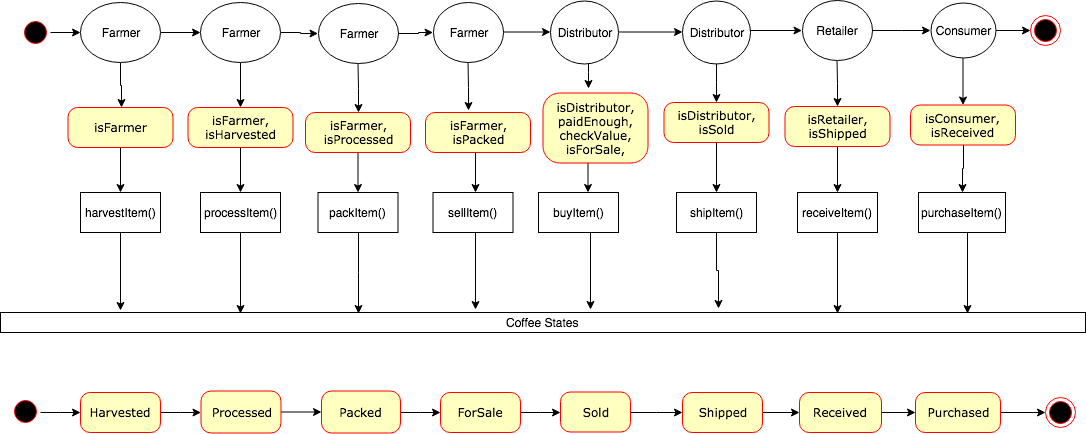

The diagram above was exported from draw.io. Its source (the exported page's mxGraphModel, read from the mxfile embedded in the PNG):
<mxGraphModel dx="941" dy="337" grid="1" gridSize="10" guides="1" tooltips="1" connect="1" arrows="1" fold="1" page="1" pageScale="1" pageWidth="1100" pageHeight="850" background="#ffffff" math="0" shadow="0">
  <root>
    <mxCell id="0" />
    <mxCell id="1" parent="0" />
    <mxCell id="S90evaAdbQQqdyyNI5yb-31" value="" style="edgeStyle=orthogonalEdgeStyle;rounded=0;orthogonalLoop=1;jettySize=auto;html=1;exitX=0.5;exitY=0;exitDx=0;exitDy=0;" edge="1" parent="1" source="382b91b5511bd0f7-1" target="YgsIxNnWUb62ZensYrKO-2">
      <mxGeometry relative="1" as="geometry" />
    </mxCell>
    <mxCell id="382b91b5511bd0f7-1" value="" style="ellipse;html=1;shape=startState;fillColor=#000000;strokeColor=#ff0000;rounded=1;shadow=0;comic=0;labelBackgroundColor=none;fontFamily=Verdana;fontSize=12;fontColor=#000000;align=center;direction=south;" parent="1" vertex="1">
      <mxGeometry x="20" y="65" width="30" height="30" as="geometry" />
    </mxCell>
    <mxCell id="S90evaAdbQQqdyyNI5yb-58" value="" style="edgeStyle=orthogonalEdgeStyle;rounded=0;orthogonalLoop=1;jettySize=auto;html=1;" edge="1" parent="1" source="382b91b5511bd0f7-5" target="382b91b5511bd0f7-10">
      <mxGeometry relative="1" as="geometry" />
    </mxCell>
    <mxCell id="382b91b5511bd0f7-5" value="Processed" style="rounded=1;whiteSpace=wrap;html=1;arcSize=24;fillColor=#ffffc0;strokeColor=#ff0000;shadow=0;comic=0;labelBackgroundColor=none;fontFamily=Verdana;fontSize=12;fontColor=#000000;align=center;" parent="1" vertex="1">
      <mxGeometry x="200.5" y="438.5" width="80" height="42" as="geometry" />
    </mxCell>
    <mxCell id="S90evaAdbQQqdyyNI5yb-57" value="" style="edgeStyle=orthogonalEdgeStyle;rounded=0;orthogonalLoop=1;jettySize=auto;html=1;" edge="1" parent="1" source="382b91b5511bd0f7-6" target="382b91b5511bd0f7-5">
      <mxGeometry relative="1" as="geometry" />
    </mxCell>
    <mxCell id="382b91b5511bd0f7-6" value="Harvested" style="rounded=1;whiteSpace=wrap;html=1;arcSize=24;fillColor=#ffffc0;strokeColor=#ff0000;shadow=0;comic=0;labelBackgroundColor=none;fontFamily=Verdana;fontSize=12;fontColor=#000000;align=center;" parent="1" vertex="1">
      <mxGeometry x="80" y="440" width="80" height="40" as="geometry" />
    </mxCell>
    <mxCell id="S90evaAdbQQqdyyNI5yb-59" value="" style="edgeStyle=orthogonalEdgeStyle;rounded=0;orthogonalLoop=1;jettySize=auto;html=1;" edge="1" parent="1" source="382b91b5511bd0f7-7" target="382b91b5511bd0f7-9">
      <mxGeometry relative="1" as="geometry" />
    </mxCell>
    <mxCell id="382b91b5511bd0f7-7" value="ForSale" style="rounded=1;whiteSpace=wrap;html=1;arcSize=24;fillColor=#ffffc0;strokeColor=#ff0000;shadow=0;comic=0;labelBackgroundColor=none;fontFamily=Verdana;fontSize=12;fontColor=#000000;align=center;" parent="1" vertex="1">
      <mxGeometry x="440" y="440" width="80" height="40" as="geometry" />
    </mxCell>
    <mxCell id="S90evaAdbQQqdyyNI5yb-71" value="" style="edgeStyle=orthogonalEdgeStyle;rounded=0;orthogonalLoop=1;jettySize=auto;html=1;" edge="1" parent="1" source="382b91b5511bd0f7-9" target="YgsIxNnWUb62ZensYrKO-20">
      <mxGeometry relative="1" as="geometry" />
    </mxCell>
    <mxCell id="382b91b5511bd0f7-9" value="Sold" style="rounded=1;whiteSpace=wrap;html=1;arcSize=24;fillColor=#ffffc0;strokeColor=#ff0000;shadow=0;comic=0;labelBackgroundColor=none;fontFamily=Verdana;fontSize=12;fontColor=#000000;align=center;" parent="1" vertex="1">
      <mxGeometry x="560" y="439.5" width="70" height="40" as="geometry" />
    </mxCell>
    <mxCell id="S90evaAdbQQqdyyNI5yb-69" value="" style="edgeStyle=orthogonalEdgeStyle;rounded=0;orthogonalLoop=1;jettySize=auto;html=1;" edge="1" parent="1" source="382b91b5511bd0f7-10" target="382b91b5511bd0f7-7">
      <mxGeometry relative="1" as="geometry" />
    </mxCell>
    <mxCell id="382b91b5511bd0f7-10" value="Packed" style="rounded=1;whiteSpace=wrap;html=1;arcSize=24;fillColor=#ffffc0;strokeColor=#ff0000;shadow=0;comic=0;labelBackgroundColor=none;fontFamily=Verdana;fontSize=12;fontColor=#000000;align=center;" parent="1" vertex="1">
      <mxGeometry x="321" y="438.5" width="79" height="42" as="geometry" />
    </mxCell>
    <mxCell id="YgsIxNnWUb62ZensYrKO-1" value="" style="ellipse;html=1;shape=endState;fillColor=#000000;strokeColor=#ff0000;" parent="1" vertex="1">
      <mxGeometry x="1030" y="62.5" width="30" height="30" as="geometry" />
    </mxCell>
    <mxCell id="YgsIxNnWUb62ZensYrKO-65" value="" style="edgeStyle=orthogonalEdgeStyle;rounded=0;orthogonalLoop=1;jettySize=auto;html=1;" parent="1" source="YgsIxNnWUb62ZensYrKO-2" target="YgsIxNnWUb62ZensYrKO-19" edge="1">
      <mxGeometry relative="1" as="geometry" />
    </mxCell>
    <mxCell id="YgsIxNnWUb62ZensYrKO-75" value="" style="edgeStyle=orthogonalEdgeStyle;rounded=0;orthogonalLoop=1;jettySize=auto;html=1;entryX=0.5;entryY=0;entryDx=0;entryDy=0;" parent="1" source="YgsIxNnWUb62ZensYrKO-2" target="YgsIxNnWUb62ZensYrKO-54" edge="1">
      <mxGeometry relative="1" as="geometry" />
    </mxCell>
    <mxCell id="YgsIxNnWUb62ZensYrKO-2" value="Farmer" style="ellipse;whiteSpace=wrap;html=1;" parent="1" vertex="1">
      <mxGeometry x="80" y="50" width="80" height="60" as="geometry" />
    </mxCell>
    <mxCell id="YgsIxNnWUb62ZensYrKO-67" value="" style="edgeStyle=orthogonalEdgeStyle;rounded=0;orthogonalLoop=1;jettySize=auto;html=1;" parent="1" source="YgsIxNnWUb62ZensYrKO-3" target="YgsIxNnWUb62ZensYrKO-18" edge="1">
      <mxGeometry relative="1" as="geometry" />
    </mxCell>
    <mxCell id="YgsIxNnWUb62ZensYrKO-77" value="" style="edgeStyle=orthogonalEdgeStyle;rounded=0;orthogonalLoop=1;jettySize=auto;html=1;entryX=0.5;entryY=0;entryDx=0;entryDy=0;" parent="1" source="YgsIxNnWUb62ZensYrKO-3" target="S90evaAdbQQqdyyNI5yb-4" edge="1">
      <mxGeometry relative="1" as="geometry">
        <mxPoint x="360" y="150" as="targetPoint" />
      </mxGeometry>
    </mxCell>
    <mxCell id="YgsIxNnWUb62ZensYrKO-3" value="Farmer" style="ellipse;whiteSpace=wrap;html=1;" parent="1" vertex="1">
      <mxGeometry x="317.5" y="51" width="80" height="60" as="geometry" />
    </mxCell>
    <mxCell id="YgsIxNnWUb62ZensYrKO-79" value="" style="edgeStyle=orthogonalEdgeStyle;rounded=0;orthogonalLoop=1;jettySize=auto;html=1;" parent="1" source="YgsIxNnWUb62ZensYrKO-4" edge="1">
      <mxGeometry relative="1" as="geometry">
        <mxPoint x="588" y="136" as="targetPoint" />
        <Array as="points">
          <mxPoint x="588" y="120" />
          <mxPoint x="588" y="120" />
        </Array>
      </mxGeometry>
    </mxCell>
    <mxCell id="S90evaAdbQQqdyyNI5yb-29" value="" style="edgeStyle=orthogonalEdgeStyle;rounded=0;orthogonalLoop=1;jettySize=auto;html=1;" edge="1" parent="1" source="YgsIxNnWUb62ZensYrKO-4" target="S90evaAdbQQqdyyNI5yb-14">
      <mxGeometry relative="1" as="geometry" />
    </mxCell>
    <mxCell id="YgsIxNnWUb62ZensYrKO-4" value="Distributor" style="ellipse;whiteSpace=wrap;html=1;" parent="1" vertex="1">
      <mxGeometry x="550" y="48" width="68" height="63" as="geometry" />
    </mxCell>
    <mxCell id="YgsIxNnWUb62ZensYrKO-71" value="" style="edgeStyle=orthogonalEdgeStyle;rounded=0;orthogonalLoop=1;jettySize=auto;html=1;" parent="1" source="YgsIxNnWUb62ZensYrKO-5" target="YgsIxNnWUb62ZensYrKO-6" edge="1">
      <mxGeometry relative="1" as="geometry" />
    </mxCell>
    <mxCell id="S90evaAdbQQqdyyNI5yb-46" value="" style="edgeStyle=orthogonalEdgeStyle;rounded=0;orthogonalLoop=1;jettySize=auto;html=1;" edge="1" parent="1" source="YgsIxNnWUb62ZensYrKO-5" target="S90evaAdbQQqdyyNI5yb-12">
      <mxGeometry relative="1" as="geometry" />
    </mxCell>
    <mxCell id="YgsIxNnWUb62ZensYrKO-5" value="Retailer" style="ellipse;whiteSpace=wrap;html=1;" parent="1" vertex="1">
      <mxGeometry x="801.5" y="48" width="70" height="60" as="geometry" />
    </mxCell>
    <mxCell id="YgsIxNnWUb62ZensYrKO-72" value="" style="edgeStyle=orthogonalEdgeStyle;rounded=0;orthogonalLoop=1;jettySize=auto;html=1;" parent="1" source="YgsIxNnWUb62ZensYrKO-6" target="YgsIxNnWUb62ZensYrKO-1" edge="1">
      <mxGeometry relative="1" as="geometry" />
    </mxCell>
    <mxCell id="S90evaAdbQQqdyyNI5yb-51" value="" style="edgeStyle=orthogonalEdgeStyle;rounded=0;orthogonalLoop=1;jettySize=auto;html=1;" edge="1" parent="1" source="YgsIxNnWUb62ZensYrKO-6" target="S90evaAdbQQqdyyNI5yb-25">
      <mxGeometry relative="1" as="geometry" />
    </mxCell>
    <mxCell id="YgsIxNnWUb62ZensYrKO-6" value="Consumer" style="ellipse;whiteSpace=wrap;html=1;" parent="1" vertex="1">
      <mxGeometry x="930" y="50" width="65" height="55" as="geometry" />
    </mxCell>
    <mxCell id="S90evaAdbQQqdyyNI5yb-1" style="edgeStyle=orthogonalEdgeStyle;rounded=0;orthogonalLoop=1;jettySize=auto;html=1;exitX=0.5;exitY=1;exitDx=0;exitDy=0;entryX=0.111;entryY=-0.1;entryDx=0;entryDy=0;entryPerimeter=0;" edge="1" parent="1" source="YgsIxNnWUb62ZensYrKO-7" target="YgsIxNnWUb62ZensYrKO-53">
      <mxGeometry relative="1" as="geometry">
        <mxPoint x="120" y="350" as="targetPoint" />
      </mxGeometry>
    </mxCell>
    <mxCell id="YgsIxNnWUb62ZensYrKO-7" value="harvestItem()" style="html=1;" parent="1" vertex="1">
      <mxGeometry x="80" y="240" width="80" height="40" as="geometry" />
    </mxCell>
    <mxCell id="YgsIxNnWUb62ZensYrKO-87" value="" style="edgeStyle=orthogonalEdgeStyle;rounded=0;orthogonalLoop=1;jettySize=auto;html=1;" parent="1" edge="1">
      <mxGeometry relative="1" as="geometry">
        <mxPoint x="475" y="200" as="sourcePoint" />
        <mxPoint x="475" y="240" as="targetPoint" />
      </mxGeometry>
    </mxCell>
    <mxCell id="YgsIxNnWUb62ZensYrKO-88" value="" style="edgeStyle=orthogonalEdgeStyle;rounded=0;orthogonalLoop=1;jettySize=auto;html=1;" parent="1" edge="1">
      <mxGeometry relative="1" as="geometry">
        <mxPoint x="587.5" y="200" as="sourcePoint" />
        <mxPoint x="587.5" y="240" as="targetPoint" />
      </mxGeometry>
    </mxCell>
    <mxCell id="YgsIxNnWUb62ZensYrKO-70" value="" style="edgeStyle=orthogonalEdgeStyle;rounded=0;orthogonalLoop=1;jettySize=auto;html=1;" parent="1" target="YgsIxNnWUb62ZensYrKO-5" edge="1">
      <mxGeometry relative="1" as="geometry">
        <mxPoint x="730" y="78" as="sourcePoint" />
      </mxGeometry>
    </mxCell>
    <mxCell id="YgsIxNnWUb62ZensYrKO-74" value="" style="edgeStyle=orthogonalEdgeStyle;rounded=0;orthogonalLoop=1;jettySize=auto;html=1;" parent="1" source="YgsIxNnWUb62ZensYrKO-18" target="YgsIxNnWUb62ZensYrKO-4" edge="1">
      <mxGeometry relative="1" as="geometry" />
    </mxCell>
    <mxCell id="YgsIxNnWUb62ZensYrKO-78" value="" style="edgeStyle=orthogonalEdgeStyle;rounded=0;orthogonalLoop=1;jettySize=auto;html=1;entryX=0.41;entryY=-0.05;entryDx=0;entryDy=0;entryPerimeter=0;" parent="1" source="YgsIxNnWUb62ZensYrKO-18" target="S90evaAdbQQqdyyNI5yb-6" edge="1">
      <mxGeometry relative="1" as="geometry">
        <mxPoint x="475" y="160" as="targetPoint" />
      </mxGeometry>
    </mxCell>
    <mxCell id="YgsIxNnWUb62ZensYrKO-18" value="Farmer" style="ellipse;whiteSpace=wrap;html=1;" parent="1" vertex="1">
      <mxGeometry x="432.5" y="49.5" width="70" height="60" as="geometry" />
    </mxCell>
    <mxCell id="S90evaAdbQQqdyyNI5yb-33" value="" style="edgeStyle=orthogonalEdgeStyle;rounded=0;orthogonalLoop=1;jettySize=auto;html=1;" edge="1" parent="1" source="YgsIxNnWUb62ZensYrKO-19" target="S90evaAdbQQqdyyNI5yb-2">
      <mxGeometry relative="1" as="geometry" />
    </mxCell>
    <mxCell id="S90evaAdbQQqdyyNI5yb-45" value="" style="edgeStyle=orthogonalEdgeStyle;rounded=0;orthogonalLoop=1;jettySize=auto;html=1;" edge="1" parent="1" source="YgsIxNnWUb62ZensYrKO-19" target="YgsIxNnWUb62ZensYrKO-3">
      <mxGeometry relative="1" as="geometry" />
    </mxCell>
    <mxCell id="YgsIxNnWUb62ZensYrKO-19" value="Farmer" style="ellipse;whiteSpace=wrap;html=1;" parent="1" vertex="1">
      <mxGeometry x="200" y="50" width="80" height="60" as="geometry" />
    </mxCell>
    <mxCell id="S90evaAdbQQqdyyNI5yb-61" value="" style="edgeStyle=orthogonalEdgeStyle;rounded=0;orthogonalLoop=1;jettySize=auto;html=1;" edge="1" parent="1" source="YgsIxNnWUb62ZensYrKO-20" target="YgsIxNnWUb62ZensYrKO-23">
      <mxGeometry relative="1" as="geometry" />
    </mxCell>
    <mxCell id="YgsIxNnWUb62ZensYrKO-20" value="Shipped" style="rounded=1;whiteSpace=wrap;html=1;arcSize=24;fillColor=#ffffc0;strokeColor=#ff0000;shadow=0;comic=0;labelBackgroundColor=none;fontFamily=Verdana;fontSize=12;fontColor=#000000;align=center;" parent="1" vertex="1">
      <mxGeometry x="682" y="440" width="80" height="40" as="geometry" />
    </mxCell>
    <mxCell id="S90evaAdbQQqdyyNI5yb-65" value="" style="edgeStyle=orthogonalEdgeStyle;rounded=0;orthogonalLoop=1;jettySize=auto;html=1;entryX=0;entryY=0.5;entryDx=0;entryDy=0;" edge="1" parent="1" source="YgsIxNnWUb62ZensYrKO-21" target="YgsIxNnWUb62ZensYrKO-26">
      <mxGeometry relative="1" as="geometry">
        <mxPoint x="1080" y="460" as="targetPoint" />
      </mxGeometry>
    </mxCell>
    <mxCell id="YgsIxNnWUb62ZensYrKO-21" value="Purchased" style="rounded=1;whiteSpace=wrap;html=1;arcSize=24;fillColor=#ffffc0;strokeColor=#ff0000;shadow=0;comic=0;labelBackgroundColor=none;fontFamily=Verdana;fontSize=12;fontColor=#000000;align=center;" parent="1" vertex="1">
      <mxGeometry x="915" y="440" width="85" height="40" as="geometry" />
    </mxCell>
    <mxCell id="S90evaAdbQQqdyyNI5yb-66" value="" style="edgeStyle=orthogonalEdgeStyle;rounded=0;orthogonalLoop=1;jettySize=auto;html=1;" edge="1" parent="1" source="YgsIxNnWUb62ZensYrKO-23" target="YgsIxNnWUb62ZensYrKO-21">
      <mxGeometry relative="1" as="geometry" />
    </mxCell>
    <mxCell id="YgsIxNnWUb62ZensYrKO-23" value="Received" style="rounded=1;whiteSpace=wrap;html=1;arcSize=24;fillColor=#ffffc0;strokeColor=#ff0000;shadow=0;comic=0;labelBackgroundColor=none;fontFamily=Verdana;fontSize=12;fontColor=#000000;align=center;" parent="1" vertex="1">
      <mxGeometry x="799" y="440" width="82" height="40" as="geometry" />
    </mxCell>
    <mxCell id="S90evaAdbQQqdyyNI5yb-56" value="" style="edgeStyle=orthogonalEdgeStyle;rounded=0;orthogonalLoop=1;jettySize=auto;html=1;" edge="1" parent="1" source="YgsIxNnWUb62ZensYrKO-25" target="382b91b5511bd0f7-6">
      <mxGeometry relative="1" as="geometry" />
    </mxCell>
    <mxCell id="YgsIxNnWUb62ZensYrKO-25" value="" style="ellipse;html=1;shape=startState;fillColor=#000000;strokeColor=#ff0000;rounded=1;shadow=0;comic=0;labelBackgroundColor=none;fontFamily=Verdana;fontSize=12;fontColor=#000000;align=center;direction=west;" parent="1" vertex="1">
      <mxGeometry x="10" y="444.5" width="30" height="30" as="geometry" />
    </mxCell>
    <mxCell id="YgsIxNnWUb62ZensYrKO-26" value="" style="ellipse;html=1;shape=endState;fillColor=#000000;strokeColor=#ff0000;" parent="1" vertex="1">
      <mxGeometry x="1045" y="444.5" width="30" height="30" as="geometry" />
    </mxCell>
    <mxCell id="YgsIxNnWUb62ZensYrKO-53" value="Coffee States" style="html=1;" parent="1" vertex="1">
      <mxGeometry y="360" width="1085" height="20" as="geometry" />
    </mxCell>
    <mxCell id="S90evaAdbQQqdyyNI5yb-32" value="" style="edgeStyle=orthogonalEdgeStyle;rounded=0;orthogonalLoop=1;jettySize=auto;html=1;" edge="1" parent="1" source="YgsIxNnWUb62ZensYrKO-54" target="YgsIxNnWUb62ZensYrKO-7">
      <mxGeometry relative="1" as="geometry" />
    </mxCell>
    <mxCell id="YgsIxNnWUb62ZensYrKO-54" value="isFarmer" style="rounded=1;whiteSpace=wrap;html=1;arcSize=24;fillColor=#ffffc0;strokeColor=#ff0000;shadow=0;comic=0;labelBackgroundColor=none;fontFamily=Verdana;fontSize=12;fontColor=#000000;align=center;" parent="1" vertex="1">
      <mxGeometry x="67.5" y="155" width="105" height="40" as="geometry" />
    </mxCell>
    <mxCell id="YgsIxNnWUb62ZensYrKO-96" value="" style="edgeStyle=orthogonalEdgeStyle;rounded=0;orthogonalLoop=1;jettySize=auto;html=1;entryX=0.438;entryY=-0.15;entryDx=0;entryDy=0;entryPerimeter=0;" parent="1" target="YgsIxNnWUb62ZensYrKO-53" edge="1">
      <mxGeometry relative="1" as="geometry">
        <mxPoint x="475" y="280" as="sourcePoint" />
      </mxGeometry>
    </mxCell>
    <mxCell id="YgsIxNnWUb62ZensYrKO-97" value="" style="edgeStyle=orthogonalEdgeStyle;rounded=0;orthogonalLoop=1;jettySize=auto;html=1;" parent="1" edge="1">
      <mxGeometry relative="1" as="geometry">
        <mxPoint x="590" y="357" as="targetPoint" />
        <mxPoint x="588" y="280" as="sourcePoint" />
        <Array as="points">
          <mxPoint x="590" y="280" />
        </Array>
      </mxGeometry>
    </mxCell>
    <mxCell id="S90evaAdbQQqdyyNI5yb-38" value="" style="edgeStyle=orthogonalEdgeStyle;rounded=0;orthogonalLoop=1;jettySize=auto;html=1;" edge="1" parent="1" source="S90evaAdbQQqdyyNI5yb-2" target="S90evaAdbQQqdyyNI5yb-3">
      <mxGeometry relative="1" as="geometry" />
    </mxCell>
    <mxCell id="S90evaAdbQQqdyyNI5yb-2" value="isFarmer,&lt;br&gt;isHarvested&lt;br&gt;" style="rounded=1;whiteSpace=wrap;html=1;arcSize=24;fillColor=#ffffc0;strokeColor=#ff0000;shadow=0;comic=0;labelBackgroundColor=none;fontFamily=Verdana;fontSize=12;fontColor=#000000;align=center;" vertex="1" parent="1">
      <mxGeometry x="187.5" y="155" width="105" height="40" as="geometry" />
    </mxCell>
    <mxCell id="S90evaAdbQQqdyyNI5yb-39" value="" style="edgeStyle=orthogonalEdgeStyle;rounded=0;orthogonalLoop=1;jettySize=auto;html=1;entryX=0.221;entryY=0.05;entryDx=0;entryDy=0;entryPerimeter=0;" edge="1" parent="1" source="S90evaAdbQQqdyyNI5yb-3" target="YgsIxNnWUb62ZensYrKO-53">
      <mxGeometry relative="1" as="geometry" />
    </mxCell>
    <mxCell id="S90evaAdbQQqdyyNI5yb-3" value="processItem()" style="html=1;" vertex="1" parent="1">
      <mxGeometry x="200" y="240" width="80" height="40" as="geometry" />
    </mxCell>
    <mxCell id="S90evaAdbQQqdyyNI5yb-43" value="" style="edgeStyle=orthogonalEdgeStyle;rounded=0;orthogonalLoop=1;jettySize=auto;html=1;" edge="1" parent="1" source="S90evaAdbQQqdyyNI5yb-4" target="S90evaAdbQQqdyyNI5yb-5">
      <mxGeometry relative="1" as="geometry" />
    </mxCell>
    <mxCell id="S90evaAdbQQqdyyNI5yb-4" value="isFarmer,&lt;br&gt;isProcessed&lt;br&gt;" style="rounded=1;whiteSpace=wrap;html=1;arcSize=24;fillColor=#ffffc0;strokeColor=#ff0000;shadow=0;comic=0;labelBackgroundColor=none;fontFamily=Verdana;fontSize=12;fontColor=#000000;align=center;" vertex="1" parent="1">
      <mxGeometry x="305" y="160" width="105" height="40" as="geometry" />
    </mxCell>
    <mxCell id="S90evaAdbQQqdyyNI5yb-44" value="" style="edgeStyle=orthogonalEdgeStyle;rounded=0;orthogonalLoop=1;jettySize=auto;html=1;entryX=0.33;entryY=0.05;entryDx=0;entryDy=0;entryPerimeter=0;" edge="1" parent="1" source="S90evaAdbQQqdyyNI5yb-5" target="YgsIxNnWUb62ZensYrKO-53">
      <mxGeometry relative="1" as="geometry" />
    </mxCell>
    <mxCell id="S90evaAdbQQqdyyNI5yb-5" value="packItem()" style="html=1;" vertex="1" parent="1">
      <mxGeometry x="317.5" y="240" width="80" height="40" as="geometry" />
    </mxCell>
    <mxCell id="S90evaAdbQQqdyyNI5yb-6" value="isFarmer,&lt;br&gt;isPacked&lt;br&gt;" style="rounded=1;whiteSpace=wrap;html=1;arcSize=24;fillColor=#ffffc0;strokeColor=#ff0000;shadow=0;comic=0;labelBackgroundColor=none;fontFamily=Verdana;fontSize=12;fontColor=#000000;align=center;" vertex="1" parent="1">
      <mxGeometry x="425" y="160" width="105" height="40" as="geometry" />
    </mxCell>
    <mxCell id="S90evaAdbQQqdyyNI5yb-7" value="sellItem()" style="html=1;" vertex="1" parent="1">
      <mxGeometry x="432.5" y="240" width="80" height="40" as="geometry" />
    </mxCell>
    <mxCell id="S90evaAdbQQqdyyNI5yb-8" value="isDistributor,&lt;br&gt;paidEnough,&lt;br&gt;checkValue,&lt;br&gt;isForSale,&lt;br&gt;" style="rounded=1;whiteSpace=wrap;html=1;arcSize=24;fillColor=#ffffc0;strokeColor=#ff0000;shadow=0;comic=0;labelBackgroundColor=none;fontFamily=Verdana;fontSize=12;fontColor=#000000;align=center;" vertex="1" parent="1">
      <mxGeometry x="542.5" y="140.5" width="105" height="70" as="geometry" />
    </mxCell>
    <mxCell id="S90evaAdbQQqdyyNI5yb-9" value="buyItem()" style="html=1;" vertex="1" parent="1">
      <mxGeometry x="538" y="240" width="80" height="40" as="geometry" />
    </mxCell>
    <mxCell id="S90evaAdbQQqdyyNI5yb-23" value="" style="edgeStyle=orthogonalEdgeStyle;rounded=0;orthogonalLoop=1;jettySize=auto;html=1;exitX=0.5;exitY=1;exitDx=0;exitDy=0;entryX=0.5;entryY=0;entryDx=0;entryDy=0;" edge="1" parent="1" source="S90evaAdbQQqdyyNI5yb-19" target="S90evaAdbQQqdyyNI5yb-20">
      <mxGeometry relative="1" as="geometry" />
    </mxCell>
    <mxCell id="S90evaAdbQQqdyyNI5yb-47" value="" style="edgeStyle=orthogonalEdgeStyle;rounded=0;orthogonalLoop=1;jettySize=auto;html=1;" edge="1" parent="1" source="S90evaAdbQQqdyyNI5yb-12" target="S90evaAdbQQqdyyNI5yb-13">
      <mxGeometry relative="1" as="geometry" />
    </mxCell>
    <mxCell id="S90evaAdbQQqdyyNI5yb-12" value="isRetailer,&lt;br&gt;isShipped&lt;br&gt;" style="rounded=1;whiteSpace=wrap;html=1;arcSize=24;fillColor=#ffffc0;strokeColor=#ff0000;shadow=0;comic=0;labelBackgroundColor=none;fontFamily=Verdana;fontSize=12;fontColor=#000000;align=center;" vertex="1" parent="1">
      <mxGeometry x="784.5" y="154" width="105" height="40" as="geometry" />
    </mxCell>
    <mxCell id="S90evaAdbQQqdyyNI5yb-48" value="" style="edgeStyle=orthogonalEdgeStyle;rounded=0;orthogonalLoop=1;jettySize=auto;html=1;entryX=0.771;entryY=0.05;entryDx=0;entryDy=0;entryPerimeter=0;" edge="1" parent="1" source="S90evaAdbQQqdyyNI5yb-13" target="YgsIxNnWUb62ZensYrKO-53">
      <mxGeometry relative="1" as="geometry" />
    </mxCell>
    <mxCell id="S90evaAdbQQqdyyNI5yb-13" value="receiveItem()" style="html=1;" vertex="1" parent="1">
      <mxGeometry x="797" y="240" width="80" height="40" as="geometry" />
    </mxCell>
    <mxCell id="S90evaAdbQQqdyyNI5yb-14" value="Distributor" style="ellipse;whiteSpace=wrap;html=1;" vertex="1" parent="1">
      <mxGeometry x="682" y="48" width="68" height="63" as="geometry" />
    </mxCell>
    <mxCell id="S90evaAdbQQqdyyNI5yb-19" value="isDistributor,&lt;br&gt;isSold&lt;br&gt;" style="rounded=1;whiteSpace=wrap;html=1;arcSize=24;fillColor=#ffffc0;strokeColor=#ff0000;shadow=0;comic=0;labelBackgroundColor=none;fontFamily=Verdana;fontSize=12;fontColor=#000000;align=center;" vertex="1" parent="1">
      <mxGeometry x="663.5" y="150" width="105" height="40" as="geometry" />
    </mxCell>
    <mxCell id="S90evaAdbQQqdyyNI5yb-49" value="" style="edgeStyle=orthogonalEdgeStyle;rounded=0;orthogonalLoop=1;jettySize=auto;html=1;" edge="1" parent="1" source="S90evaAdbQQqdyyNI5yb-20">
      <mxGeometry relative="1" as="geometry">
        <mxPoint x="718" y="356" as="targetPoint" />
        <Array as="points">
          <mxPoint x="716" y="318" />
          <mxPoint x="718" y="318" />
        </Array>
      </mxGeometry>
    </mxCell>
    <mxCell id="S90evaAdbQQqdyyNI5yb-20" value="shipItem()" style="html=1;" vertex="1" parent="1">
      <mxGeometry x="676" y="240" width="80" height="40" as="geometry" />
    </mxCell>
    <mxCell id="S90evaAdbQQqdyyNI5yb-22" value="" style="edgeStyle=orthogonalEdgeStyle;rounded=0;orthogonalLoop=1;jettySize=auto;html=1;exitX=0.5;exitY=1;exitDx=0;exitDy=0;entryX=0.5;entryY=0;entryDx=0;entryDy=0;" edge="1" parent="1" source="S90evaAdbQQqdyyNI5yb-14" target="S90evaAdbQQqdyyNI5yb-19">
      <mxGeometry relative="1" as="geometry">
        <mxPoint x="829" y="117.5" as="sourcePoint" />
        <mxPoint x="828" y="170" as="targetPoint" />
        <Array as="points">
          <mxPoint x="716" y="130" />
          <mxPoint x="716" y="130" />
        </Array>
      </mxGeometry>
    </mxCell>
    <mxCell id="S90evaAdbQQqdyyNI5yb-50" value="" style="edgeStyle=orthogonalEdgeStyle;rounded=0;orthogonalLoop=1;jettySize=auto;html=1;" edge="1" parent="1" source="S90evaAdbQQqdyyNI5yb-25" target="S90evaAdbQQqdyyNI5yb-26">
      <mxGeometry relative="1" as="geometry" />
    </mxCell>
    <mxCell id="S90evaAdbQQqdyyNI5yb-25" value="isConsumer,&lt;br&gt;isReceived&lt;br&gt;" style="rounded=1;whiteSpace=wrap;html=1;arcSize=24;fillColor=#ffffc0;strokeColor=#ff0000;shadow=0;comic=0;labelBackgroundColor=none;fontFamily=Verdana;fontSize=12;fontColor=#000000;align=center;" vertex="1" parent="1">
      <mxGeometry x="910" y="152.5" width="105" height="40" as="geometry" />
    </mxCell>
    <mxCell id="S90evaAdbQQqdyyNI5yb-52" value="" style="edgeStyle=orthogonalEdgeStyle;rounded=0;orthogonalLoop=1;jettySize=auto;html=1;" edge="1" parent="1" source="S90evaAdbQQqdyyNI5yb-26">
      <mxGeometry relative="1" as="geometry">
        <mxPoint x="967" y="361" as="targetPoint" />
        <Array as="points">
          <mxPoint x="967" y="361" />
        </Array>
      </mxGeometry>
    </mxCell>
    <mxCell id="S90evaAdbQQqdyyNI5yb-26" value="purchaseItem()" style="html=1;" vertex="1" parent="1">
      <mxGeometry x="918" y="240" width="87" height="40" as="geometry" />
    </mxCell>
  </root>
</mxGraphModel>